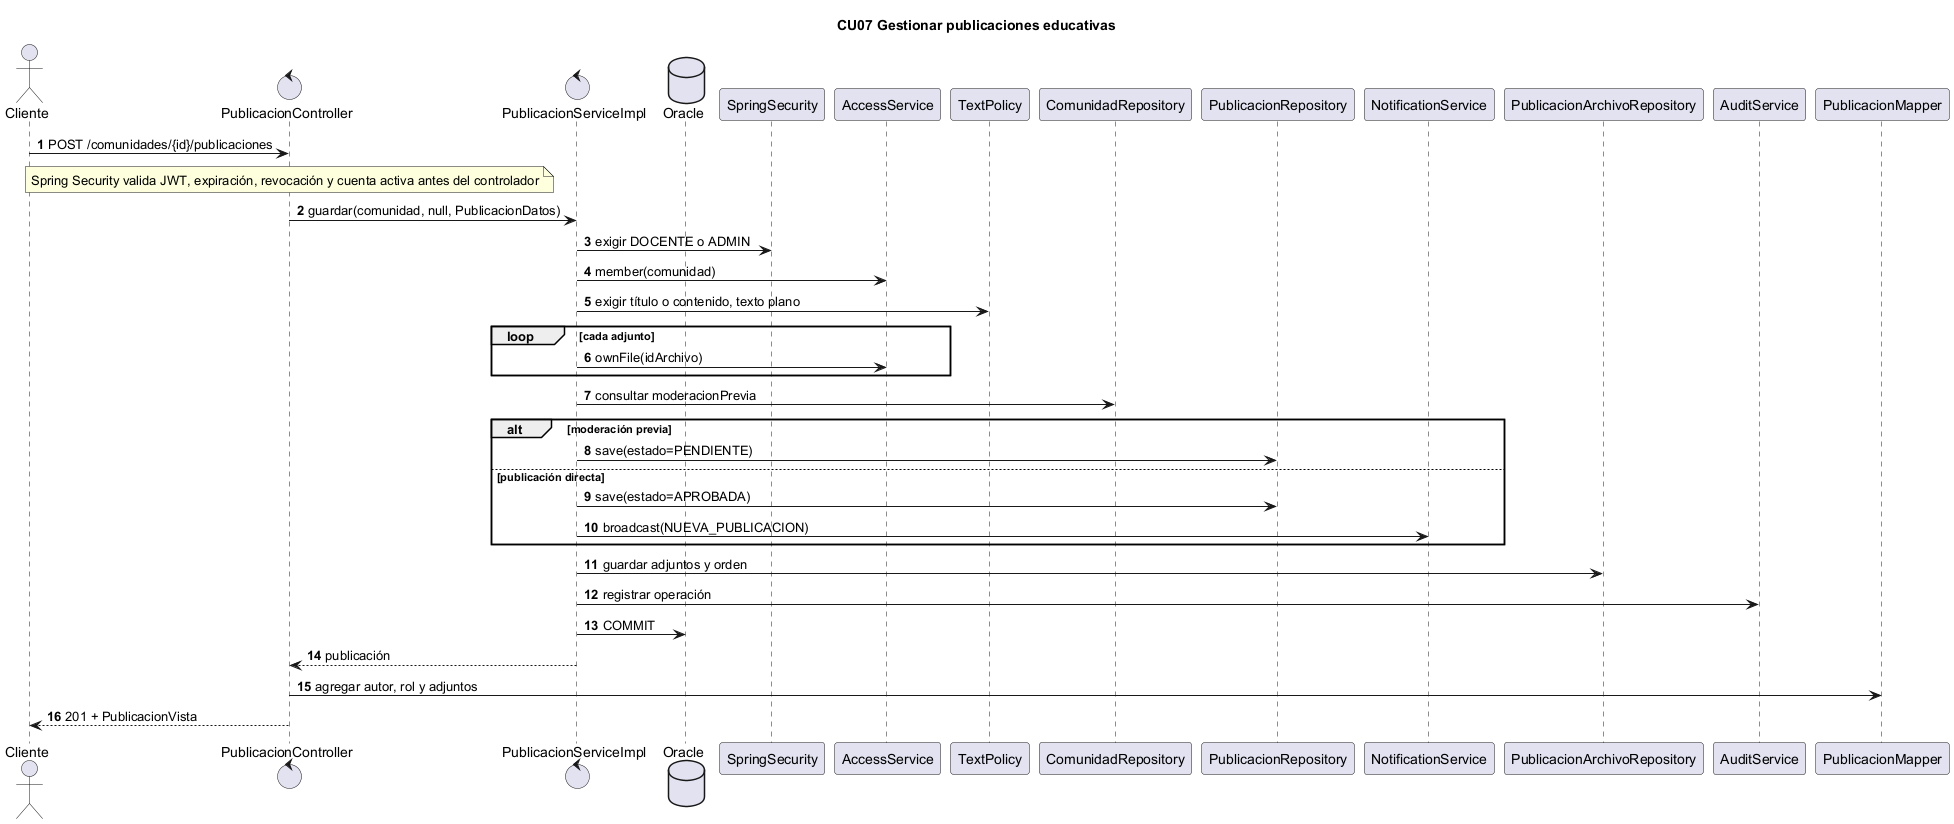

The diagram above was rendered by PlantUML. Its source (embedded in the PNG):
@startuml
!pragma layout smetana
title CU07 Gestionar publicaciones educativas
autonumber
actor Cliente
control PublicacionController as Controller
control PublicacionServiceImpl as Service
database Oracle
Cliente -> Controller : POST /comunidades/{id}/publicaciones
note over Controller : Spring Security valida JWT, expiración, revocación y cuenta activa antes del controlador
Controller -> Service : guardar(comunidad, null, PublicacionDatos)
Service -> SpringSecurity : exigir DOCENTE o ADMIN
Service -> AccessService : member(comunidad)
Service -> TextPolicy : exigir título o contenido, texto plano
loop cada adjunto
 Service -> AccessService : ownFile(idArchivo)
end
Service -> ComunidadRepository : consultar moderacionPrevia
alt moderación previa
 Service -> PublicacionRepository : save(estado=PENDIENTE)
else publicación directa
 Service -> PublicacionRepository : save(estado=APROBADA)
 Service -> NotificationService : broadcast(NUEVA_PUBLICACION)
end
Service -> PublicacionArchivoRepository : guardar adjuntos y orden
Service -> AuditService : registrar operación
Service -> Oracle : COMMIT
Service --> Controller : publicación
Controller -> PublicacionMapper : agregar autor, rol y adjuntos
Controller --> Cliente : 201 + PublicacionVista
@enduml